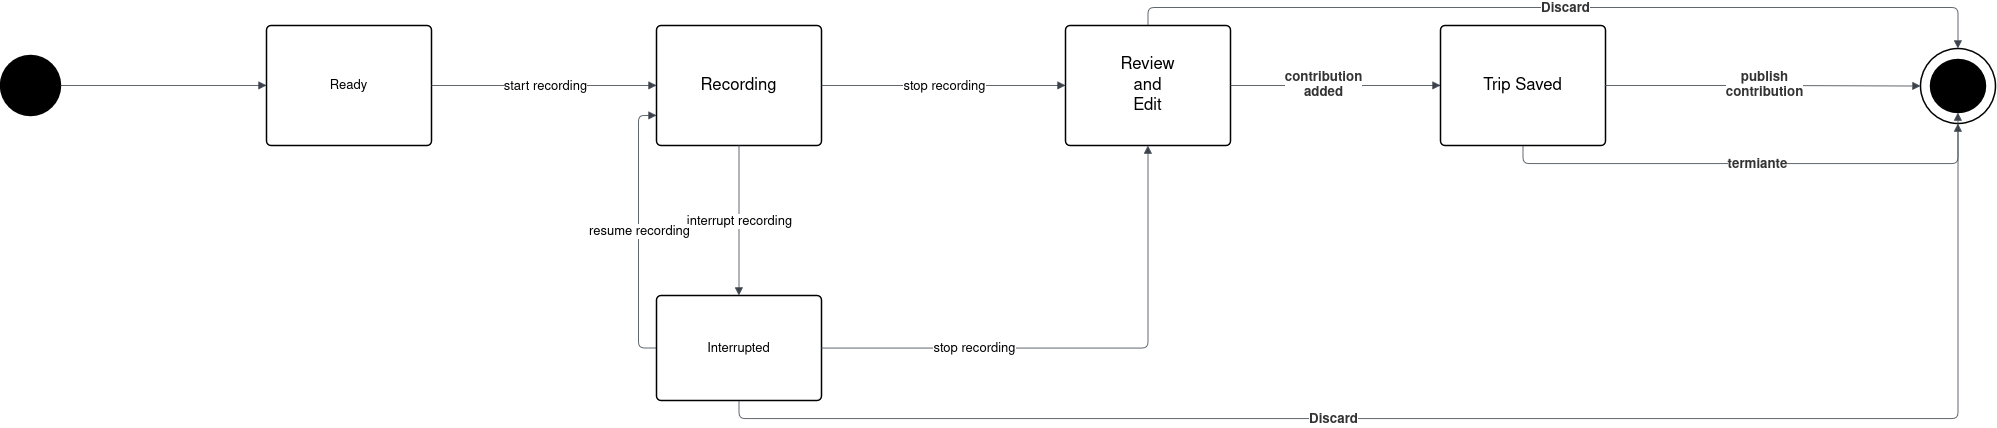

The diagram above was exported from draw.io. Its source (the exported page's mxGraphModel, read from the mxfile embedded in the PNG):
<mxGraphModel dx="3938" dy="2382" grid="1" gridSize="10" guides="1" tooltips="1" connect="1" arrows="1" fold="1" page="1" pageScale="1" pageWidth="850" pageHeight="1100" math="0" shadow="0" adaptiveColors="none">
  <root>
    <mxCell id="0" />
    <mxCell id="1" parent="0" />
    <mxCell id="2" parent="1" style="html=1;overflow=block;blockSpacing=1;whiteSpace=wrap;ellipse;fontSize=13;spacing=3.8;strokeOpacity=100;fillOpacity=100;rounded=1;absoluteArcSize=1;arcSize=9;fillColor=#ffffff;strokeWidth=1.5;lucidId=2bF_MlpOQdCv;" value="" vertex="1">
      <mxGeometry height="75" width="75" x="300" y="1088" as="geometry" />
    </mxCell>
    <mxCell id="3" parent="1" style="html=1;overflow=block;blockSpacing=1;whiteSpace=wrap;ellipse;fontSize=13;spacing=3.8;strokeOpacity=100;fillOpacity=100;rounded=1;absoluteArcSize=1;arcSize=9;fillColor=#000000;strokeWidth=1.5;lucidId=2bF_9Gyqg-M4;" value="" vertex="1">
      <mxGeometry height="53" width="55" x="310" y="1099" as="geometry" />
    </mxCell>
    <mxCell id="4" parent="1" style="html=1;overflow=block;blockSpacing=1;whiteSpace=wrap;ellipse;fontSize=13;spacing=3.8;strokeOpacity=100;fillOpacity=100;rounded=1;absoluteArcSize=1;arcSize=9;fillColor=#000000;strokeWidth=1.5;lucidId=2bF_s20fSf._;" value="" vertex="1">
      <mxGeometry height="60" width="60" x="-1620" y="1095" as="geometry" />
    </mxCell>
    <mxCell id="5" parent="1" style="html=1;overflow=block;blockSpacing=1;whiteSpace=wrap;fontSize=13;spacing=3.8;strokeOpacity=100;fillOpacity=100;rounded=1;absoluteArcSize=1;arcSize=9;fillColor=#ffffff;strokeWidth=1.5;lucidId=2bF_0ZaMZJN2;" value="Ready" vertex="1">
      <mxGeometry height="120" width="165" x="-1354" y="1065" as="geometry" />
    </mxCell>
    <mxCell id="6" parent="1" style="html=1;overflow=block;blockSpacing=1;whiteSpace=wrap;fontSize=16.7;spacing=3.8;strokeOpacity=100;fillOpacity=100;rounded=1;absoluteArcSize=1;arcSize=9;fillColor=#ffffff;strokeWidth=1.5;lucidId=2bF_.aUVt9dU;" value="Recording" vertex="1">
      <mxGeometry height="120" width="165" x="-964" y="1065" as="geometry" />
    </mxCell>
    <mxCell id="7" edge="1" parent="1" source="5" style="html=1;jettySize=18;whiteSpace=wrap;fontSize=13;strokeColor=#3a414a;strokeOpacity=100;strokeWidth=0.8;rounded=1;arcSize=12;edgeStyle=orthogonalEdgeStyle;startArrow=none;endArrow=block;endFill=1;exitX=1;exitY=0.5;exitPerimeter=0;entryX=0;entryY=0.5;entryPerimeter=0;lucidId=2bF_AFAtPO50;" target="6" value="">
      <mxGeometry height="100" relative="1" width="100" as="geometry">
        <Array as="points" />
      </mxGeometry>
    </mxCell>
    <mxCell id="8" parent="7" style="text;html=1;resizable=0;labelBackgroundColor=default;align=center;verticalAlign=middle;fontSize=13;" value="start recording" vertex="1">
      <mxGeometry relative="1" as="geometry" />
    </mxCell>
    <mxCell id="9" parent="1" style="html=1;overflow=block;blockSpacing=1;whiteSpace=wrap;fontSize=13;spacing=3.8;strokeOpacity=100;fillOpacity=100;rounded=1;absoluteArcSize=1;arcSize=9;fillColor=#ffffff;strokeWidth=1.5;lucidId=2bF_IGukRhhr;" value="Interrupted" vertex="1">
      <mxGeometry height="105" width="165" x="-964" y="1335" as="geometry" />
    </mxCell>
    <mxCell id="10" edge="1" parent="1" source="4" style="html=1;jettySize=18;whiteSpace=wrap;fontSize=13;strokeColor=#3a414a;strokeOpacity=100;strokeWidth=0.8;rounded=1;arcSize=12;edgeStyle=orthogonalEdgeStyle;startArrow=none;endArrow=block;endFill=1;exitX=1;exitY=0.5;exitPerimeter=0;entryX=0;entryY=0.5;entryPerimeter=0;lucidId=2bF_sPUqNFvq;" target="5" value="">
      <mxGeometry height="100" relative="1" width="100" as="geometry">
        <Array as="points" />
      </mxGeometry>
    </mxCell>
    <mxCell id="11" parent="1" style="html=1;overflow=block;blockSpacing=1;whiteSpace=wrap;fontSize=16.7;spacing=3.8;strokeOpacity=100;fillOpacity=100;rounded=1;absoluteArcSize=1;arcSize=9;fillColor=#ffffff;strokeWidth=1.5;lucidId=_7F_Zkllp5xf;" value="Review&lt;br&gt;and&lt;br&gt;Edit" vertex="1">
      <mxGeometry height="120" width="165" x="-555" y="1065" as="geometry" />
    </mxCell>
    <mxCell id="12" edge="1" parent="1" source="6" style="html=1;jettySize=18;whiteSpace=wrap;fontSize=13;strokeColor=#3a414a;strokeOpacity=100;strokeWidth=0.8;rounded=1;arcSize=12;edgeStyle=orthogonalEdgeStyle;startArrow=none;endArrow=block;endFill=1;exitX=0.5;exitY=1;exitPerimeter=0;entryX=0.5;entryY=0;entryPerimeter=0;lucidId=A9F_h5z2PHzG;" target="9" value="">
      <mxGeometry height="100" relative="1" width="100" as="geometry">
        <Array as="points" />
      </mxGeometry>
    </mxCell>
    <mxCell id="13" parent="12" style="text;html=1;resizable=0;labelBackgroundColor=default;align=center;verticalAlign=middle;fontSize=13;" value="interrupt recording" vertex="1">
      <mxGeometry relative="1" as="geometry" />
    </mxCell>
    <mxCell id="14" edge="1" parent="1" source="9" style="html=1;jettySize=18;whiteSpace=wrap;fontSize=13;strokeColor=#3a414a;strokeOpacity=100;strokeWidth=0.8;rounded=1;arcSize=12;edgeStyle=orthogonalEdgeStyle;startArrow=none;endArrow=block;endFill=1;exitX=0;exitY=0.5;exitPerimeter=0;entryX=0;entryY=0.75;entryPerimeter=0;lucidId=H9F_tVeESvgK;" target="6" value="">
      <mxGeometry height="100" relative="1" width="100" as="geometry">
        <Array as="points" />
      </mxGeometry>
    </mxCell>
    <mxCell id="15" parent="14" style="text;html=1;resizable=0;labelBackgroundColor=default;align=center;verticalAlign=middle;fontSize=13;" value="resume recording" vertex="1">
      <mxGeometry relative="1" as="geometry" />
    </mxCell>
    <mxCell id="16" edge="1" parent="1" source="6" style="html=1;jettySize=18;whiteSpace=wrap;fontSize=13;strokeColor=#3a414a;strokeOpacity=100;strokeWidth=0.8;rounded=1;arcSize=12;edgeStyle=orthogonalEdgeStyle;startArrow=none;endArrow=block;endFill=1;exitX=1;exitY=0.5;exitPerimeter=0;entryX=0;entryY=0.5;entryPerimeter=0;lucidId=59F_fno.OUkl;" target="11" value="">
      <mxGeometry height="100" relative="1" width="100" as="geometry">
        <Array as="points" />
      </mxGeometry>
    </mxCell>
    <mxCell id="17" parent="16" style="text;html=1;resizable=0;labelBackgroundColor=default;align=center;verticalAlign=middle;fontSize=13;" value="stop recording" vertex="1">
      <mxGeometry relative="1" as="geometry" />
    </mxCell>
    <mxCell id="18" edge="1" parent="1" source="9" style="html=1;jettySize=18;whiteSpace=wrap;fontSize=13;strokeColor=#3a414a;strokeOpacity=100;strokeWidth=0.8;rounded=1;arcSize=12;edgeStyle=orthogonalEdgeStyle;startArrow=none;endArrow=block;endFill=1;exitX=1;exitY=0.5;exitPerimeter=0;entryX=0.5;entryY=1;entryPerimeter=0;lucidId=e-F_FGG.lbKZ;" target="11" value="">
      <mxGeometry height="100" relative="1" width="100" as="geometry">
        <Array as="points" />
      </mxGeometry>
    </mxCell>
    <mxCell id="19" parent="18" style="text;html=1;resizable=0;labelBackgroundColor=default;align=center;verticalAlign=middle;fontSize=13;" value="stop recording" vertex="1">
      <mxGeometry relative="1" x="-0.4262820512820513" as="geometry" />
    </mxCell>
    <mxCell id="20" edge="1" parent="1" source="11" style="html=1;jettySize=18;whiteSpace=wrap;fontSize=13;strokeColor=#3a414a;strokeOpacity=100;strokeWidth=0.8;rounded=1;arcSize=12;edgeStyle=orthogonalEdgeStyle;startArrow=none;endArrow=block;endFill=1;exitX=1;exitY=0.5;exitPerimeter=0;entryX=0;entryY=0.5;entryPerimeter=0;lucidId=B-F_F4iDZW.b;" target="22" value="">
      <mxGeometry height="100" relative="1" width="100" as="geometry">
        <Array as="points" />
      </mxGeometry>
    </mxCell>
    <mxCell id="21" parent="20" style="text;html=1;resizable=0;labelBackgroundColor=default;align=center;verticalAlign=middle;" value="&lt;div style=&quot;display: flex; justify-content: center; text-align: center; align-items: baseline; font-size: 0; line-height: 1.25;margin-top: -2px;&quot;&gt;&lt;span&gt;&lt;span style=&quot;font-size:13.3px;color:#333333;font-weight: bold;&quot;&gt;contribution&#10;&lt;/span&gt;&lt;/span&gt;&lt;/div&gt;&lt;div style=&quot;display: flex; justify-content: center; text-align: center; align-items: baseline; font-size: 0; line-height: 1.25;margin-top: -2px;&quot;&gt;&lt;span&gt;&lt;span style=&quot;font-size:13.3px;color:#333333;font-weight: bold;&quot;&gt;added&lt;/span&gt;&lt;/span&gt;&lt;/div&gt;" vertex="1">
      <mxGeometry relative="1" x="-0.1348314606741573" as="geometry" />
    </mxCell>
    <mxCell id="22" parent="1" style="html=1;overflow=block;blockSpacing=1;whiteSpace=wrap;fontSize=16.7;spacing=3.8;strokeOpacity=100;fillOpacity=100;rounded=1;absoluteArcSize=1;arcSize=9;fillColor=#ffffff;strokeWidth=1.5;lucidId=B-F_Gg0MpQp2;" value="Trip Saved" vertex="1">
      <mxGeometry height="120" width="165" x="-180" y="1065" as="geometry" />
    </mxCell>
    <mxCell id="23" edge="1" parent="1" source="9" style="html=1;jettySize=18;whiteSpace=wrap;overflow=block;blockSpacing=1;fontSize=13;strokeColor=#3a414a;strokeOpacity=100;strokeWidth=0.8;rounded=1;arcSize=12;edgeStyle=orthogonalEdgeStyle;startArrow=none;endArrow=block;endFill=1;exitX=0.5;exitY=1;exitPerimeter=0;entryX=0.5;entryY=1;entryPerimeter=0;lucidId=~-F_ug0Uw6s_;" target="2" value="">
      <mxGeometry height="100" relative="1" width="100" as="geometry">
        <Array as="points" />
      </mxGeometry>
    </mxCell>
    <mxCell id="24" parent="23" style="text;html=1;resizable=0;labelBackgroundColor=default;align=center;verticalAlign=middle;fontStyle=1;fontColor=#333333;fontSize=13.3;" value="Discard" vertex="1">
      <mxGeometry relative="1" x="-0.2004426917508988" as="geometry" />
    </mxCell>
    <mxCell id="25" edge="1" parent="1" source="11" style="html=1;jettySize=18;whiteSpace=wrap;fontSize=13;strokeColor=#3a414a;strokeOpacity=100;strokeWidth=0.8;rounded=1;arcSize=12;edgeStyle=orthogonalEdgeStyle;startArrow=none;endArrow=block;endFill=1;exitX=0.5;exitY=0;exitPerimeter=0;entryX=0.5;entryY=0;entryPerimeter=0;lucidId=j_F_J9UDMjd8;" target="2" value="">
      <mxGeometry height="100" relative="1" width="100" as="geometry">
        <Array as="points" />
      </mxGeometry>
    </mxCell>
    <mxCell id="26" parent="25" style="text;html=1;resizable=0;labelBackgroundColor=default;align=center;verticalAlign=middle;fontStyle=1;fontColor=#333333;fontSize=13.3;" value="Discard" vertex="1">
      <mxGeometry relative="1" as="geometry" />
    </mxCell>
    <mxCell id="27" edge="1" parent="1" source="22" style="html=1;jettySize=18;whiteSpace=wrap;fontSize=13;strokeColor=#3a414a;strokeOpacity=100;strokeWidth=0.8;rounded=1;arcSize=12;edgeStyle=orthogonalEdgeStyle;startArrow=none;endArrow=block;endFill=1;exitX=1;exitY=0.5;exitPerimeter=0;entryX=0;entryY=0.5;lucidId=E.F_BdzrDZbd;entryDx=0;entryDy=0;" target="2" value="">
      <mxGeometry height="100" relative="1" width="100" as="geometry">
        <Array as="points" />
        <mxPoint x="-15" y="1125" as="targetPoint" />
      </mxGeometry>
    </mxCell>
    <mxCell id="28" parent="27" style="text;html=1;resizable=0;labelBackgroundColor=default;align=center;verticalAlign=middle;" value="&lt;div style=&quot;display: flex; justify-content: center; text-align: center; align-items: baseline; font-size: 0; line-height: 1.25;margin-top: -2px;&quot;&gt;&lt;span&gt;&lt;span style=&quot;font-size:13.3px;color:#333333;font-weight: bold;&quot;&gt;publish&#10;&lt;/span&gt;&lt;/span&gt;&lt;/div&gt;&lt;div style=&quot;display: flex; justify-content: center; text-align: center; align-items: baseline; font-size: 0; line-height: 1.25;margin-top: -2px;&quot;&gt;&lt;span&gt;&lt;span style=&quot;font-size:13.3px;color:#333333;font-weight: bold;&quot;&gt;contribution&lt;/span&gt;&lt;/span&gt;&lt;/div&gt;" vertex="1">
      <mxGeometry relative="1" as="geometry" />
    </mxCell>
    <mxCell id="29" edge="1" parent="1" source="22" style="html=1;jettySize=18;whiteSpace=wrap;fontSize=13;strokeColor=#3a414a;strokeOpacity=100;strokeWidth=0.8;rounded=1;arcSize=12;edgeStyle=orthogonalEdgeStyle;startArrow=none;endArrow=block;endFill=1;exitX=0.5;exitY=1;exitPerimeter=0;entryX=0.5;entryY=1;entryPerimeter=0;lucidId=8.F_.WKhzkRT;" target="3" value="">
      <mxGeometry height="100" relative="1" width="100" as="geometry">
        <Array as="points" />
      </mxGeometry>
    </mxCell>
    <mxCell id="30" parent="29" style="text;html=1;resizable=0;labelBackgroundColor=default;align=center;verticalAlign=middle;fontStyle=1;fontColor=#333333;fontSize=13.3;" value="termiante" vertex="1">
      <mxGeometry relative="1" as="geometry" />
    </mxCell>
  </root>
</mxGraphModel>